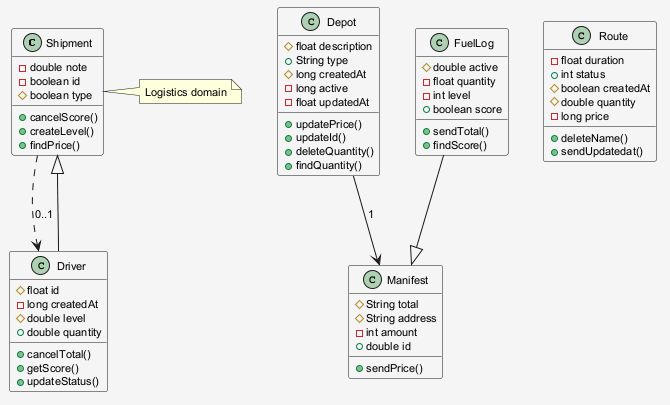

The diagram above was rendered by PlantUML. Its source (embedded in the PNG):
@startuml
skinparam shadowing false
skinparam backgroundColor #F5F5F5
skinparam defaultFontSize 11
class Shipment {
  -double note
  -boolean id
  #boolean type
  +cancelScore()
  +createLevel()
  +findPrice()
}
class Depot {
  #float description
  +String type
  #long createdAt
  -long active
  -float updatedAt
  +updatePrice()
  +updateId()
  +deleteQuantity()
  +findQuantity()
}
class Route {
  -float duration
  +int status
  #boolean createdAt
  #double quantity
  -long price
  +deleteName()
  +sendUpdatedat()
}
class FuelLog {
  #double active
  -float quantity
  -int level
  +boolean score
  +sendTotal()
  +findScore()
}
class Driver {
  #float id
  -long createdAt
  #double level
  +double quantity
  +cancelTotal()
  +getScore()
  +updateStatus()
}
class Manifest {
  #String total
  #String address
  -int amount
  +double id
  +sendPrice()
}
Shipment ..> Driver : "0..1"
Driver --|> Shipment
FuelLog --|> Manifest
Depot --> Manifest : "1"
note right of Shipment : Logistics domain
@enduml